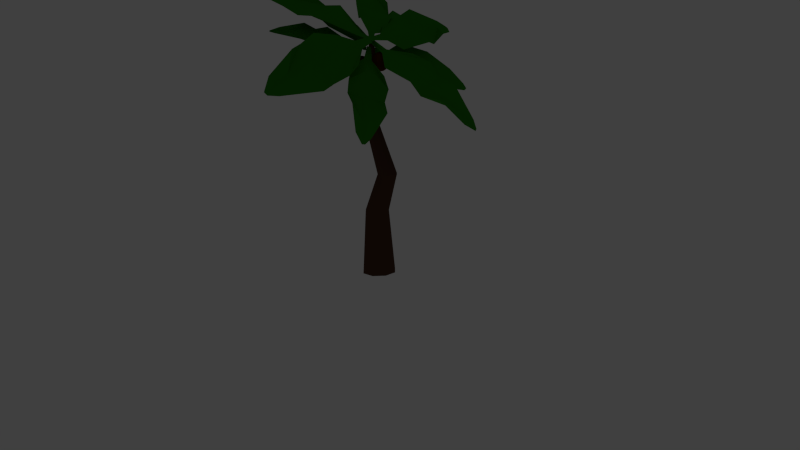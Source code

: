 # Source: Kokosnussbaumkrum.blend  (saved by Blender 2.76.0; exported with 4.5.12 LTS)
import bpy
from mathutils import Matrix  # noqa: F401  (used for matrix-valued properties, if any)

bpy.ops.wm.read_factory_settings(use_empty=True)
scene = bpy.context.scene
scene.name = 'Scene'

# ---- collections
col_collection_1 = bpy.data.collections.new('Collection 1'); scene.collection.children.link(col_collection_1)

# ---- materials (node trees are filled in below, after node groups)
mat_material_003 = bpy.data.materials.new('Material.003')
mat_material_003.alpha_threshold = 0.0
mat_material_003.use_transparent_shadow = False
mat_material_003.diffuse_color = (0.06998, 0.01895, 0.002397, 1.0)
mat_material_003.roughness = 0.5
mat_material_004 = bpy.data.materials.new('Material.004')
mat_material_004.alpha_threshold = 0.0
mat_material_004.use_transparent_shadow = False
mat_material_004.diffuse_color = (0.02594, 0.2266, 0.003804, 1.0)
mat_material_004.roughness = 0.5
mat_material_005 = bpy.data.materials.new('Material.005')
mat_material_005.alpha_threshold = 0.0
mat_material_005.use_transparent_shadow = False
mat_material_005.diffuse_color = (0.08714, 0.04131, 0.0255, 1.0)
mat_material_005.roughness = 0.5

# ---- material node trees

# ---- world
world_world = bpy.data.worlds.new('World'); scene.world = world_world
world_world.color = (0.05088, 0.05088, 0.05088)
world_world.use_sun_shadow = False
world_world.sun_shadow_jitter_overblur = 0.0
world_world.cycles.sampling_method = 'MANUAL'
world_world.cycles.sample_map_resolution = 256

# ---- cameras
cam_camera = bpy.data.cameras.new('Camera')
cam_camera.clip_end = 100.0
cam_camera.lens = 35.0
cam_camera.sensor_width = 32.0
cam_camera.sensor_height = 18.0
cam_camera.ortho_scale = 7.314
cam_camera.dof.focus_distance = 0.0
cam_camera.dof.aperture_fstop = 128.0

# ---- lights
light_lamp = bpy.data.lights.new('Lamp', 'POINT')
light_lamp.transmission_factor = 0.0
light_lamp.cutoff_distance = 30.0
light_lamp.energy = 100.0
light_lamp.shadow_buffer_clip_start = 1.001
light_lamp.shadow_soft_size = 0.1
light_lamp.shadow_maximum_resolution = 0.006
light_lamp.use_absolute_resolution = True
light_lamp.cycles.use_multiple_importance_sampling = False

# ---- meshes
me_sphere = bpy.data.meshes.new('Sphere')
me_sphere.from_pydata([(7.443, -0.4395, 15.24), (7.443, -0.3477, 15.37), (7.443, -0.2103, 15.48), (7.553, -0.1628, 15.48), (7.654, -0.26, 15.38), (7.708, -0.3249, 15.24), (7.73, -0.3477, 15.04), (7.708, -0.3249, 14.84), (7.646, -0.26, 14.72), (7.553, -0.1628, 14.6), (7.443, -0.04823, 14.58), (7.598, -0.04823, 14.6), (7.73, -0.04823, 14.72), (7.818, -0.04823, 14.84), (7.849, -0.04823, 15.04), (7.818, -0.04823, 15.24), (7.73, -0.04823, 15.37), (7.598, -0.04823, 15.48), (7.443, -0.04823, 15.52), (7.553, 0.06638, 15.48), (7.646, 0.1635, 15.37), (7.708, 0.2285, 15.24), (7.73, 0.2513, 15.07), (7.708, 0.2285, 14.87), (7.646, 0.1635, 14.72), (7.553, 0.06638, 14.6), (7.443, 0.1139, 14.59), (7.443, 0.2513, 14.72), (7.443, 0.3431, 14.87), (7.443, 0.3753, 15.07), (7.443, 0.3431, 15.24), (7.443, 0.2513, 15.4), (7.443, 0.1139, 15.48), (7.334, 0.06638, 15.48), (7.241, 0.1635, 15.37), (7.178, 0.2285, 15.24), (7.157, 0.2513, 15.04), (7.178, 0.2285, 14.87), (7.241, 0.1635, 14.72), (7.334, 0.06638, 14.6), (7.288, -0.04823, 14.6), (7.157, -0.04823, 14.72), (7.069, -0.04823, 14.84), (7.038, -0.04823, 15.04), (7.069, -0.04823, 15.24), (7.157, -0.04823, 15.37), (7.288, -0.04823, 15.48), (7.443, -0.4718, 15.04), (7.443, -0.4395, 14.84), (7.443, -0.3477, 14.69), (7.443, -0.2103, 14.6), (7.178, -0.3249, 15.24), (7.241, -0.26, 15.37), (7.334, -0.1628, 15.48), (7.157, -0.3477, 15.04), (7.178, -0.3249, 14.84), (7.241, -0.26, 14.69), (7.334, -0.1628, 14.6), (6.569, -1.029, 15.09), (6.569, -0.9377, 15.23), (6.569, -0.8003, 15.34), (6.679, -0.7528, 15.34), (6.78, -0.85, 15.24), (6.834, -0.9149, 15.09), (6.856, -0.9377, 14.9), (6.834, -0.9149, 14.7), (6.772, -0.85, 14.58), (6.679, -0.7528, 14.46), (6.569, -0.6382, 14.43), (6.724, -0.6382, 14.46), (6.856, -0.6382, 14.58), (6.944, -0.6382, 14.7), (6.975, -0.6382, 14.9), (6.944, -0.6382, 15.09), (6.856, -0.6382, 15.23), (6.724, -0.6382, 15.34), (6.569, -0.6382, 15.38), (6.679, -0.5236, 15.34), (6.772, -0.4264, 15.23), (6.834, -0.3615, 15.09), (6.856, -0.3387, 14.93), (6.834, -0.3615, 14.73), (6.772, -0.4264, 14.58), (6.679, -0.5236, 14.46), (6.569, -0.4761, 14.45), (6.569, -0.3387, 14.58), (6.569, -0.2469, 14.73), (6.569, -0.2146, 14.93), (6.569, -0.2469, 15.09), (6.569, -0.3387, 15.26), (6.569, -0.4761, 15.34), (6.46, -0.5236, 15.34), (6.367, -0.4264, 15.23), (6.304, -0.3615, 15.09), (6.283, -0.3387, 14.9), (6.304, -0.3615, 14.73), (6.367, -0.4264, 14.58), (6.46, -0.5236, 14.46), (6.414, -0.6382, 14.46), (6.283, -0.6382, 14.58), (6.195, -0.6382, 14.7), (6.164, -0.6382, 14.9), (6.195, -0.6382, 15.09), (6.283, -0.6382, 15.23), (6.414, -0.6382, 15.34), (6.569, -1.062, 14.9), (6.569, -1.029, 14.7), (6.569, -0.9377, 14.54), (6.569, -0.8003, 14.46), (6.304, -0.9149, 15.09), (6.367, -0.85, 15.23), (6.46, -0.7528, 15.34), (6.283, -0.9377, 14.9), (6.304, -0.9149, 14.7), (6.367, -0.85, 14.54), (6.46, -0.7528, 14.46), (6.754, 0.03622, 14.89), (6.754, 0.128, 15.02), (6.754, 0.2654, 15.13), (6.863, 0.3129, 15.13), (6.964, 0.2158, 15.04), (7.019, 0.1508, 14.89), (7.04, 0.128, 14.69), (7.019, 0.1508, 14.5), (6.956, 0.2158, 14.37), (6.863, 0.3129, 14.26), (6.754, 0.4275, 14.23), (6.909, 0.4275, 14.26), (7.04, 0.4275, 14.37), (7.128, 0.4275, 14.5), (7.159, 0.4275, 14.69), (7.128, 0.4275, 14.89), (7.04, 0.4275, 15.02), (6.909, 0.4275, 15.13), (6.754, 0.4275, 15.17), (6.863, 0.5421, 15.13), (6.956, 0.6393, 15.02), (7.019, 0.7042, 14.89), (7.04, 0.727, 14.72), (7.019, 0.7042, 14.53), (6.956, 0.6393, 14.37), (6.863, 0.5421, 14.26), (6.754, 0.5896, 14.25), (6.754, 0.727, 14.37), (6.754, 0.8188, 14.53), (6.754, 0.8511, 14.72), (6.754, 0.8188, 14.89), (6.754, 0.727, 15.05), (6.754, 0.5896, 15.13), (6.644, 0.5421, 15.13), (6.551, 0.6393, 15.02), (6.489, 0.7042, 14.89), (6.467, 0.727, 14.69), (6.489, 0.7042, 14.53), (6.551, 0.6393, 14.37), (6.644, 0.5421, 14.26), (6.599, 0.4275, 14.26), (6.467, 0.4275, 14.37), (6.379, 0.4275, 14.5), (6.348, 0.4275, 14.69), (6.379, 0.4275, 14.89), (6.467, 0.4275, 15.02), (6.599, 0.4275, 15.13), (6.754, 0.003983, 14.69), (6.754, 0.03622, 14.5), (6.754, 0.128, 14.34), (6.754, 0.2654, 14.26), (6.489, 0.1508, 14.89), (6.551, 0.2158, 15.02), (6.644, 0.3129, 15.13), (6.467, 0.128, 14.69), (6.489, 0.1508, 14.5), (6.551, 0.2158, 14.34), (6.644, 0.3129, 14.26)], [], [(50, 49, 56, 57), (49, 48, 55, 56), (9, 8, 49, 50), (5, 4, 1, 0), (7, 6, 47, 48), (4, 3, 2, 1), (14, 15, 5, 6), (12, 13, 7, 8), (16, 17, 3, 4), (11, 12, 8, 9), (24, 23, 13, 12), (22, 21, 15, 14), (23, 22, 14, 13), (27, 28, 23, 24), (35, 34, 31, 30), (28, 29, 22, 23), (26, 27, 24, 25), (30, 31, 20, 21), (31, 32, 19, 20), (34, 33, 32, 31), (37, 36, 29, 28), (38, 37, 28, 27), (42, 43, 36, 37), (45, 46, 33, 34), (41, 42, 37, 38), (44, 45, 34, 35), (40, 41, 38, 39), (43, 44, 35, 36), (0, 1, 52, 51), (6, 5, 0, 47), (8, 7, 48, 49), (13, 14, 6, 7), (15, 16, 4, 5), (20, 19, 17, 16), (29, 30, 21, 22), (39, 38, 27, 26), (25, 24, 12, 11), (36, 35, 30, 29), (21, 20, 16, 15), (1, 2, 53, 52), (48, 47, 54, 55), (47, 0, 51, 54), (54, 51, 44, 43), (52, 53, 46, 45), (2, 18, 53), (55, 54, 43, 42), (3, 18, 2), (10, 9, 50), (10, 11, 9), (17, 18, 3), (32, 18, 19), (10, 25, 11), (10, 26, 25), (33, 18, 32), (46, 18, 33), (10, 40, 39), (51, 52, 45, 44), (19, 18, 17), (10, 39, 26), (57, 56, 41, 40), (10, 50, 57), (10, 57, 40), (56, 55, 42, 41), (53, 18, 46), (108, 107, 114, 115), (107, 106, 113, 114), (67, 66, 107, 108), (63, 62, 59, 58), (65, 64, 105, 106), (62, 61, 60, 59), (72, 73, 63, 64), (70, 71, 65, 66), (74, 75, 61, 62), (69, 70, 66, 67), (82, 81, 71, 70), (80, 79, 73, 72), (81, 80, 72, 71), (85, 86, 81, 82), (93, 92, 89, 88), (86, 87, 80, 81), (84, 85, 82, 83), (88, 89, 78, 79), (89, 90, 77, 78), (92, 91, 90, 89), (95, 94, 87, 86), (96, 95, 86, 85), (100, 101, 94, 95), (103, 104, 91, 92), (99, 100, 95, 96), (102, 103, 92, 93), (98, 99, 96, 97), (101, 102, 93, 94), (58, 59, 110, 109), (64, 63, 58, 105), (66, 65, 106, 107), (71, 72, 64, 65), (73, 74, 62, 63), (78, 77, 75, 74), (87, 88, 79, 80), (97, 96, 85, 84), (83, 82, 70, 69), (94, 93, 88, 87), (79, 78, 74, 73), (59, 60, 111, 110), (106, 105, 112, 113), (105, 58, 109, 112), (112, 109, 102, 101), (110, 111, 104, 103), (60, 76, 111), (113, 112, 101, 100), (61, 76, 60), (68, 67, 108), (68, 69, 67), (75, 76, 61), (90, 76, 77), (68, 83, 69), (68, 84, 83), (91, 76, 90), (104, 76, 91), (68, 98, 97), (109, 110, 103, 102), (77, 76, 75), (68, 97, 84), (115, 114, 99, 98), (68, 108, 115), (68, 115, 98), (114, 113, 100, 99), (111, 76, 104), (166, 165, 172, 173), (165, 164, 171, 172), (125, 124, 165, 166), (121, 120, 117, 116), (123, 122, 163, 164), (120, 119, 118, 117), (130, 131, 121, 122), (128, 129, 123, 124), (132, 133, 119, 120), (127, 128, 124, 125), (140, 139, 129, 128), (138, 137, 131, 130), (139, 138, 130, 129), (143, 144, 139, 140), (151, 150, 147, 146), (144, 145, 138, 139), (142, 143, 140, 141), (146, 147, 136, 137), (147, 148, 135, 136), (150, 149, 148, 147), (153, 152, 145, 144), (154, 153, 144, 143), (158, 159, 152, 153), (161, 162, 149, 150), (157, 158, 153, 154), (160, 161, 150, 151), (156, 157, 154, 155), (159, 160, 151, 152), (116, 117, 168, 167), (122, 121, 116, 163), (124, 123, 164, 165), (129, 130, 122, 123), (131, 132, 120, 121), (136, 135, 133, 132), (145, 146, 137, 138), (155, 154, 143, 142), (141, 140, 128, 127), (152, 151, 146, 145), (137, 136, 132, 131), (117, 118, 169, 168), (164, 163, 170, 171), (163, 116, 167, 170), (170, 167, 160, 159), (168, 169, 162, 161), (118, 134, 169), (171, 170, 159, 158), (119, 134, 118), (126, 125, 166), (126, 127, 125), (133, 134, 119), (148, 134, 135), (126, 141, 127), (126, 142, 141), (149, 134, 148), (162, 134, 149), (126, 156, 155), (167, 168, 161, 160), (135, 134, 133), (126, 155, 142), (173, 172, 157, 156), (126, 166, 173), (126, 173, 156), (172, 171, 158, 157), (169, 134, 162)])
me_sphere.materials.append(mat_material_003)
me_sphere.use_remesh_preserve_volume = False
me_sphere.use_remesh_preserve_attributes = False
me_sphere.use_mirror_vertex_groups = False
me_sphere.update()
me_plane = bpy.data.meshes.new('Plane')
me_plane.from_pydata([(-3.047, -1.406, -0.6605), (2.138, -2.547, 0.5539), (-2.354, -0.03081, 1.265), (2.526, -1.61, 1.286), (-3.563, -0.1531, 0.23), (-3.6, -0.3919, 0.03833), (-3.638, -0.631, -0.1536), (2.966, -2.157, 0.8676), (2.964, -2.056, 0.9413), (2.962, -1.955, 1.015), (-0.7212, -2.471, -0.2964), (-0.3721, -0.2278, 1.505), (-0.5914, -1.637, 0.3732), (-0.544, -1.333, 0.6177), (-0.4967, -1.028, 0.8619), (-1.333, -0.09163, 1.707), (-2.454, -1.362, 0.391), (-2.422, -1.092, 0.682), (-2.359, -0.7529, 0.8797), (-1.707, -2.494, -0.222), (0.1187, -2.789, 0.3421), (0.5137, -0.4815, 1.911), (1.313, -2.036, 0.8183), (1.276, -1.791, 1.146), (1.27, -1.474, 1.378), (-4.646, 0.04095, 0.01128), (-4.658, -0.08264, -0.0777), (-4.678, -0.2066, -0.1772), (-5.388, -1.139, -1.722), (-3.872, -5.295, -4.9), (-3.245, -2.036, -0.899), (-2.66, -5.48, -4.655), (-4.204, -0.7804, -0.6743), (-4.491, -0.7625, -0.7864), (-4.778, -0.7446, -0.8987), (-3.104, -5.731, -5.293), (-2.992, -5.724, -5.238), (-2.88, -5.718, -5.182), (-5.241, -3.181, -3.3), (-2.547, -3.349, -2.246), (-4.24, -3.243, -2.908), (-3.874, -3.266, -2.765), (-3.509, -3.289, -2.622), (-2.733, -2.9, -1.382), (-4.729, -2.121, -1.477), (-4.381, -2.185, -1.294), (-3.998, -2.167, -1.191), (-5.619, -2.72, -2.51), (-4.944, -4.215, -3.533), (-2.264, -4.221, -2.662), (-3.667, -4.758, -4.074), (-3.353, -4.823, -3.816), (-3.002, -4.802, -3.64), (-4.568, 0.03256, 0.00278), (-4.569, 0.08527, -0.2737), (-4.799, 0.04695, -0.08731), (-6.027, 1.47, 0.1032), (-10.65, 3.253, -2.149), (-6.79, -0.1743, -1.568), (-10.8, 2.577, -3.19), (-5.509, 0.1415, -0.6697), (-5.508, 0.3479, -0.4404), (-5.507, 0.5545, -0.2108), (-11.15, 3.284, -2.978), (-11.14, 3.195, -3.064), (-11.12, 3.105, -3.15), (-8.3, 2.569, -0.4485), (-8.309, 0.6306, -2.603), (-8.303, 1.848, -1.249), (-8.305, 1.585, -1.542), (-8.306, 1.322, -1.834), (-7.724, -0.03656, -2.16), (-6.96, 0.8646, -0.3698), (-6.996, 0.5648, -0.6292), (-6.962, 0.3386, -0.9543), (-7.714, 2.04, 0.1471), (-9.36, 2.525, -0.7433), (-9.239, 0.7851, -2.957), (-9.991, 2.499, -2.092), (-10.02, 2.141, -2.294), (-9.968, 1.86, -2.564), (-4.596, -0.2535, -0.172), (-4.595, -0.1465, -0.05313), (-4.595, -0.03935, 0.06589), (-3.398, 1.29, 0.7067), (-3.714, 6.294, 2.835), (-5.763, 1.985, 0.7728), (-4.854, 6.715, 2.536), (-4.852, 0.8279, 0.1568), (-4.557, 0.7823, 0.2358), (-4.262, 0.7367, 0.3149), (-4.195, 7.132, 2.78), (-4.314, 7.134, 2.74), (-4.432, 7.136, 2.701), (-3.072, 3.501, 2.005), (-5.84, 3.929, 1.263), (-4.101, 3.66, 1.729), (-4.477, 3.718, 1.628), (-4.852, 3.776, 1.528), (-6.086, 2.972, 1.176), (-4.279, 1.827, 1.336), (-4.672, 1.865, 1.289), (-5.03, 1.943, 1.135), (-3.121, 2.513, 1.971), (-3.406, 4.276, 2.713), (-6.022, 4.768, 1.789), (-4.228, 5.499, 2.494), (-4.638, 5.464, 2.481), (-5.01, 5.47, 2.357), (-4.797, -0.2158, -0.2251), (-4.645, -0.2395, -0.1841), (-4.492, -0.2631, -0.1431), (-3.067, -0.2086, 0.3254), (-0.5092, 1.089, 2.798), (-3.788, 1.019, 1.28), (-0.8276, 1.844, 3.089), (-4.001, 0.4218, 0.3691), (-3.885, 0.251, 0.3095), (-3.77, 0.08007, 0.2499), (-0.2966, 1.643, 3.113), (-0.3519, 1.708, 3.129), (-0.4071, 1.774, 3.145), (-1.706, 0.03168, 1.474), (-2.789, 1.636, 2.033), (-2.109, 0.6281, 1.682), (-2.256, 0.8458, 1.758), (-2.403, 1.063, 1.833), (-3.629, 1.145, 1.154), (-3.163, 0.1228, 1.091), (-3.326, 0.3187, 1.199), (-3.456, 0.5581, 1.243), (-2.244, -0.3295, 1.243), (-1.423, 0.2025, 2.164), (-2.411, 1.84, 2.586), (-1.175, 1.116, 2.584), (-1.382, 1.276, 2.7), (-1.555, 1.481, 2.749), (-4.536, 0.1316, -0.1076), (-4.476, 0.04304, -0.1385), (-4.417, -0.0456, -0.1694), (-4.264, 1.715, -0.04327), (-6.141, 4.933, 0.6346), (-5.929, 1.467, -0.366), (-6.913, 4.84, 0.2452), (-4.954, 0.9569, -0.5111), (-4.772, 1.021, -0.4181), (-4.589, 1.085, -0.3251), (-6.654, 5.313, 0.4239), (-6.722, 5.277, 0.3836), (-6.79, 5.24, 0.3434), (-4.862, 3.303, 0.5494), (-6.575, 2.703, -0.3235), (-5.499, 3.079, 0.2249), (-5.731, 2.998, 0.1064), (-5.964, 2.917, -0.01199), (-6.458, 2.025, -0.2727), (-5.056, 1.848, 0.2026), (-5.303, 1.753, 0.1211), (-5.521, 1.685, -0.03428), (-4.623, 2.668, 0.6622), (-5.391, 3.75, 0.8756), (-6.997, 3.219, -0.1109), (-6.192, 4.258, 0.4612), (-6.435, 4.115, 0.4114), (-6.649, 4.001, 0.285), (-4.58, 0.2877, -0.6121), (-4.485, 0.3208, -0.5639), (-4.391, 0.3539, -0.5157), (-4.264, 1.715, -0.04327), (-6.141, 4.933, 0.6346), (-5.929, 1.467, -0.366), (-6.913, 4.84, 0.2452), (-4.954, 0.9569, -0.5111), (-4.772, 1.021, -0.4181), (-4.589, 1.085, -0.3251), (-6.654, 5.313, 0.4239), (-6.722, 5.277, 0.3836), (-6.79, 5.24, 0.3434), (-4.862, 3.303, 0.5494), (-6.575, 2.703, -0.3235), (-5.499, 3.079, 0.2249), (-5.731, 2.998, 0.1064), (-5.964, 2.917, -0.01199), (-6.458, 2.025, -0.2727), (-5.056, 1.848, 0.2026), (-5.303, 1.753, 0.1211), (-5.521, 1.685, -0.03428), (-4.623, 2.668, 0.6622), (-5.391, 3.75, 0.8756), (-6.997, 3.219, -0.1109), (-6.192, 4.258, 0.4612), (-6.435, 4.115, 0.4114), (-6.649, 4.001, 0.285), (-4.58, 0.2877, -0.6121), (-4.485, 0.3208, -0.5639), (-4.391, 0.3539, -0.5157), (-5.732, 0.6801, -1.532), (-7.607, -0.2691, -5.159), (-5.033, -0.9622, -2.175), (-7.055, -0.9448, -5.566), (-4.806, -0.125, -1.306), (-4.957, 0.04929, -1.249), (-5.107, 0.2237, -1.191), (-7.494, -0.5772, -5.827), (-7.426, -0.6448, -5.839), (-7.358, -0.7124, -5.85), (-6.965, 0.455, -3.076), (-5.549, -1.182, -3.614), (-6.438, -0.1535, -3.276), (-6.246, -0.3757, -3.349), (-6.054, -0.5977, -3.422), (-5.302, -1.322, -2.906), (-5.912, -0.1425, -1.926), (-5.748, -0.3956, -1.979), (-5.528, -0.5866, -2.072), (-6.819, 0.4308, -2.33), (-7.413, -0.01951, -3.617), (-5.934, -1.488, -4.213), (-7.112, -0.5037, -4.611), (-6.958, -0.7803, -4.607), (-6.745, -0.9924, -4.643), (-4.453, 0.04367, -0.544), (-4.531, 0.134, -0.5143), (-4.609, 0.2245, -0.4846), (-3.676, -1.612, -2.282), (0.6323, -3.963, -3.033), (-1.976, -0.9276, -0.1382), (1.035, -3.775, -2.618), (-3.296, -0.5449, -0.6949), (-3.515, -0.6935, -0.9408), (-3.709, -0.7872, -1.232), (1.019, -3.966, -2.932), (1.077, -3.913, -2.835), (1.061, -3.927, -2.861), (-2.117, -3.001, -2.724), (-0.4451, -1.946, -0.7025), (-0.9666, -2.866, -2.282), (-0.7956, -2.769, -1.937), (-0.598, -2.616, -1.638), (-1.171, -1.375, -0.4817), (-2.485, -1.797, -1.76), (-2.268, -1.682, -1.455), (-2.036, -1.534, -1.177), (-2.868, -2.37, -2.686), (-0.6645, -3.681, -2.939), (0.5206, -3.067, -1.719), (0.4736, -3.743, -2.784), (0.5617, -3.681, -2.585), (0.6654, -3.586, -2.412), (-4.253, 0.4105, -0.5209), (-4.355, 0.321, -0.6932), (-4.442, 0.27, -0.8063), (-2.377, 0.9137, -0.02711), (-0.8267, 4.407, 1.685), (-4.226, 2.322, 0.4797), (-1.207, 4.746, 1.748), (-3.983, 1.254, -0.1239), (-3.742, 1.067, -0.1325), (-3.491, 0.9071, -0.1982), (-0.8974, 4.729, 1.756), (-0.9899, 4.778, 1.762), (-0.9655, 4.765, 1.76), (-1.467, 2.149, 0.9152), (-3.381, 3.561, 1.099), (-1.842, 3.111, 1.081), (-2.135, 3.251, 1.165), (-2.417, 3.418, 1.19), (-3.784, 2.981, 0.7218), (-2.677, 1.887, 0.408), (-2.947, 2.068, 0.465), (-3.212, 2.264, 0.4887), (-1.761, 1.556, 0.4165), (-1.02, 3.333, 1.427), (-2.164, 4.331, 1.566), (-1.101, 4.281, 1.616), (-1.273, 4.353, 1.66), (-1.438, 4.441, 1.669), (-4.355, 0.5935, -0.6719), (-4.238, 0.5114, -0.6895), (-4.121, 0.4291, -0.7071), (-0.8179, 5.665, -7.887)], [], [(24, 9, 3, 21), (20, 1, 7, 22), (22, 7, 8, 23), (23, 8, 9, 24), (17, 13, 14, 18), (16, 12, 13, 17), (19, 10, 12, 16), (18, 14, 11, 15), (4, 18, 15, 2), (0, 19, 16, 6), (6, 16, 17, 5), (5, 17, 18, 4), (13, 23, 24, 14), (12, 22, 23, 13), (10, 20, 22, 12), (14, 24, 21, 11), (6, 5, 26, 27), (5, 4, 25, 26), (52, 37, 31, 49), (48, 29, 35, 50), (50, 35, 36, 51), (51, 36, 37, 52), (45, 41, 42, 46), (44, 40, 41, 45), (47, 38, 40, 44), (46, 42, 39, 43), (32, 46, 43, 30), (28, 47, 44, 34), (34, 44, 45, 33), (33, 45, 46, 32), (41, 51, 52, 42), (40, 50, 51, 41), (38, 48, 50, 40), (42, 52, 49, 39), (34, 33, 54, 55), (33, 32, 53, 54), (80, 65, 59, 77), (76, 57, 63, 78), (78, 63, 64, 79), (79, 64, 65, 80), (73, 69, 70, 74), (72, 68, 69, 73), (75, 66, 68, 72), (74, 70, 67, 71), (60, 74, 71, 58), (56, 75, 72, 62), (62, 72, 73, 61), (61, 73, 74, 60), (69, 79, 80, 70), (68, 78, 79, 69), (66, 76, 78, 68), (70, 80, 77, 67), (62, 61, 82, 83), (61, 60, 81, 82), (108, 93, 87, 105), (104, 85, 91, 106), (106, 91, 92, 107), (107, 92, 93, 108), (101, 97, 98, 102), (100, 96, 97, 101), (103, 94, 96, 100), (102, 98, 95, 99), (88, 102, 99, 86), (84, 103, 100, 90), (90, 100, 101, 89), (89, 101, 102, 88), (97, 107, 108, 98), (96, 106, 107, 97), (94, 104, 106, 96), (98, 108, 105, 95), (90, 89, 110, 111), (89, 88, 109, 110), (136, 121, 115, 133), (132, 113, 119, 134), (134, 119, 120, 135), (135, 120, 121, 136), (129, 125, 126, 130), (128, 124, 125, 129), (131, 122, 124, 128), (130, 126, 123, 127), (116, 130, 127, 114), (112, 131, 128, 118), (118, 128, 129, 117), (117, 129, 130, 116), (125, 135, 136, 126), (124, 134, 135, 125), (122, 132, 134, 124), (126, 136, 133, 123), (118, 117, 138, 139), (117, 116, 137, 138), (164, 149, 143, 161), (160, 141, 147, 162), (162, 147, 148, 163), (163, 148, 149, 164), (157, 153, 154, 158), (156, 152, 153, 157), (159, 150, 152, 156), (158, 154, 151, 155), (144, 158, 155, 142), (140, 159, 156, 146), (146, 156, 157, 145), (145, 157, 158, 144), (153, 163, 164, 154), (152, 162, 163, 153), (150, 160, 162, 152), (154, 164, 161, 151), (146, 145, 166, 167), (145, 144, 165, 166), (192, 177, 171, 189), (188, 169, 175, 190), (190, 175, 176, 191), (191, 176, 177, 192), (185, 181, 182, 186), (184, 180, 181, 185), (187, 178, 180, 184), (186, 182, 179, 183), (172, 186, 183, 170), (168, 187, 184, 174), (174, 184, 185, 173), (173, 185, 186, 172), (181, 191, 192, 182), (180, 190, 191, 181), (178, 188, 190, 180), (182, 192, 189, 179), (174, 173, 194, 195), (173, 172, 193, 194), (220, 205, 199, 217), (216, 197, 203, 218), (218, 203, 204, 219), (219, 204, 205, 220), (213, 209, 210, 214), (212, 208, 209, 213), (215, 206, 208, 212), (214, 210, 207, 211), (200, 214, 211, 198), (196, 215, 212, 202), (202, 212, 213, 201), (201, 213, 214, 200), (209, 219, 220, 210), (208, 218, 219, 209), (206, 216, 218, 208), (210, 220, 217, 207), (202, 201, 222, 223), (201, 200, 221, 222), (248, 233, 227, 245), (244, 225, 231, 246), (246, 231, 232, 247), (247, 232, 233, 248), (241, 237, 238, 242), (240, 236, 237, 241), (243, 234, 236, 240), (242, 238, 235, 239), (228, 242, 239, 226), (224, 243, 240, 230), (230, 240, 241, 229), (229, 241, 242, 228), (237, 247, 248, 238), (236, 246, 247, 237), (234, 244, 246, 236), (238, 248, 245, 235), (230, 229, 250, 251), (229, 228, 249, 250), (276, 261, 255, 273), (272, 253, 259, 274), (274, 259, 260, 275), (275, 260, 261, 276), (269, 265, 266, 270), (268, 264, 265, 269), (271, 262, 264, 268), (270, 266, 263, 267), (256, 270, 267, 254), (252, 271, 268, 258), (258, 268, 269, 257), (257, 269, 270, 256), (265, 275, 276, 266), (264, 274, 275, 265), (262, 272, 274, 264), (266, 276, 273, 263), (258, 257, 278, 279), (257, 256, 277, 278)])
me_plane.materials.append(mat_material_004)
me_plane.use_remesh_preserve_volume = False
me_plane.use_remesh_preserve_attributes = False
me_plane.use_mirror_vertex_groups = False
me_plane.update()
me_cylinder = bpy.data.meshes.new('Cylinder')
me_cylinder.from_pydata([(2.417e-08, 0.9758, -0.8717), (2.338e-08, 0.6985, 3.517), (0.9383, 0.69, -0.8717), (0.6716, 0.4939, 3.517), (1.327, -4.362e-08, -0.8717), (0.9498, -2.698e-08, 3.517), (0.9383, -0.69, -0.8717), (0.6716, -0.4939, 3.517), (-9.184e-08, -0.9758, -0.8717), (-5.965e-08, -0.6985, 3.517), (-0.9383, -0.69, -0.8717), (-0.6716, -0.4939, 3.517), (-1.327, 1.067e-08, -0.8717), (-0.9498, 1.188e-08, 3.517), (-0.9383, 0.69, -0.8717), (-0.6716, 0.4939, 3.517), (3.739e-07, 0.4282, 8.899), (0.4117, 0.3028, 8.899), (0.5823, -1.39e-08, 8.899), (0.4117, -0.3028, 8.899), (3.23e-07, -0.4282, 8.899), (-0.4117, -0.3028, 8.899), (-0.5823, 9.926e-09, 8.899), (-0.4117, 0.3028, 8.899), (3.733e-07, 0.2516, 12.78), (0.2419, 0.1779, 12.78), (0.3421, -5.091e-09, 12.78), (0.2419, -0.1779, 12.78), (3.434e-07, -0.2516, 12.78), (-0.2419, -0.1779, 12.78), (-0.3421, 8.905e-09, 12.78), (-0.2419, 0.1779, 12.78), (3.73e-07, 0.1482, 14.92), (0.1426, 0.1048, 14.92), (0.2016, 1.564e-09, 14.92), (0.1426, -0.1048, 14.92), (3.554e-07, -0.1482, 14.92), (-0.1426, -0.1048, 14.92), (-0.2016, 9.812e-09, 14.92), (-0.1426, 0.1048, 14.92), (-0.7748, -0.6844, 6.08), (-0.5479, -0.2815, 6.08), (0.5479, -0.2815, 6.08), (0.7748, -0.6844, 6.08), (1.226e-07, -1.254, 6.08), (-0.5479, -1.087, 6.08), (1.903e-07, -0.1146, 6.08), (0.5479, -1.087, 6.08), (-0.3281, 0.6879, 10.81), (3.736e-07, 0.7878, 10.81), (-0.3281, 0.2054, 10.81), (-0.464, 0.4466, 10.81), (0.3281, 0.2054, 10.81), (3.331e-07, 0.1054, 10.81), (0.3281, 0.6879, 10.81), (0.464, 0.4466, 10.81)], [], [(0, 1, 3, 2), (2, 3, 5, 4), (4, 5, 7, 6), (6, 7, 9, 8), (8, 9, 11, 10), (10, 11, 13, 12), (41, 40, 22, 23), (14, 15, 1, 0), (12, 13, 15, 14), (0, 2, 4, 6, 8, 10, 12, 14), (49, 48, 31, 24), (43, 42, 17, 18), (45, 44, 20, 21), (46, 41, 23, 16), (42, 46, 16, 17), (47, 43, 18, 19), (40, 45, 21, 22), (44, 47, 19, 20), (27, 26, 34, 35), (51, 50, 29, 30), (53, 52, 27, 28), (55, 54, 25, 26), (48, 51, 30, 31), (50, 53, 28, 29), (52, 55, 26, 27), (54, 49, 24, 25), (33, 32, 39, 38, 37, 36, 35, 34), (25, 24, 32, 33), (24, 31, 39, 32), (30, 29, 37, 38), (28, 27, 35, 36), (26, 25, 33, 34), (31, 30, 38, 39), (29, 28, 36, 37), (9, 7, 47, 44), (13, 11, 45, 40), (7, 5, 43, 47), (3, 1, 46, 42), (1, 15, 41, 46), (11, 9, 44, 45), (5, 3, 42, 43), (15, 13, 40, 41), (17, 16, 49, 54), (19, 18, 55, 52), (21, 20, 53, 50), (23, 22, 51, 48), (18, 17, 54, 55), (20, 19, 52, 53), (22, 21, 50, 51), (16, 23, 48, 49)])
me_cylinder.materials.append(mat_material_005)
me_cylinder.use_remesh_preserve_volume = False
me_cylinder.use_remesh_preserve_attributes = False
me_cylinder.use_mirror_vertex_groups = False
me_cylinder.update()

# ---- objects
ob_sphere = bpy.data.objects.new('Sphere', me_sphere)
ob_plane = bpy.data.objects.new('Plane', me_plane)
ob_cylinder = bpy.data.objects.new('Cylinder', me_cylinder)
ob_lamp = bpy.data.objects.new('Lamp', light_lamp)
ob_camera = bpy.data.objects.new('Camera', cam_camera)

# ---- transforms, parenting, visibility, modifiers, constraints
ob_sphere.location = (-6.717, 0.1192, -1.118)
ob_sphere.lineart.crease_threshold = 0.0
ob_plane.location = (3.779, 0.01517, 14.51)
ob_plane.rotation_euler = (-0.02273, 0.1114, 0.02135)
ob_plane.scale = (0.8596, 0.8596, 0.8596)
ob_plane.lineart.crease_threshold = 0.0
ob_cylinder.location = (0.07348, -4.936e-09, 3.588)
ob_cylinder.scale = (0.6819, 0.9118, 0.7531)
ob_cylinder.lineart.crease_threshold = 0.0
ob_lamp.location = (4.076, 1.005, 5.904)
ob_lamp.rotation_euler = (0.6503, 0.05522, 1.866)
ob_lamp.lock_rotations_4d = False
ob_lamp.empty_display_type = 'ARROWS'
ob_lamp.color = (0.0, 0.0, 0.0, 0.0)
ob_lamp.lineart.crease_threshold = 0.0
ob_camera.location = (-39.87, -17.45, 17.55)
ob_camera.rotation_euler = (-1.843, -3.168, 1.949)
ob_camera.lock_rotations_4d = False
ob_camera.empty_display_type = 'ARROWS'
ob_camera.color = (0.0, 0.0, 0.0, 0.0)
ob_camera.display_type = 'WIRE'
ob_camera.lineart.crease_threshold = 0.0

# ---- collection membership
col_collection_1.objects.link(ob_sphere)
col_collection_1.objects.link(ob_plane)
col_collection_1.objects.link(ob_cylinder)
col_collection_1.objects.link(ob_lamp)
col_collection_1.objects.link(ob_camera)

# ---- scene / render settings (as saved in the file)
scene.camera = ob_camera
scene.frame_start = 1; scene.frame_end = 250; scene.frame_set(0)
scene.render.engine = 'BLENDER_EEVEE_NEXT'
scene.render.resolution_percentage = 50
scene.render.dither_intensity = 0.0
scene.cycles.use_denoising = False
scene.cycles.samples = 10
scene.cycles.sampling_pattern = 'TABULATED_SOBOL'
scene.cycles.light_sampling_threshold = 0.0
scene.cycles.use_adaptive_sampling = False
scene.cycles.use_light_tree = False
scene.cycles.blur_glossy = 0.0
scene.cycles.pixel_filter_type = 'GAUSSIAN'
scene.cycles.sample_clamp_indirect = 0.0
scene.view_settings.view_transform = 'Standard'
bpy.context.view_layer.update()
